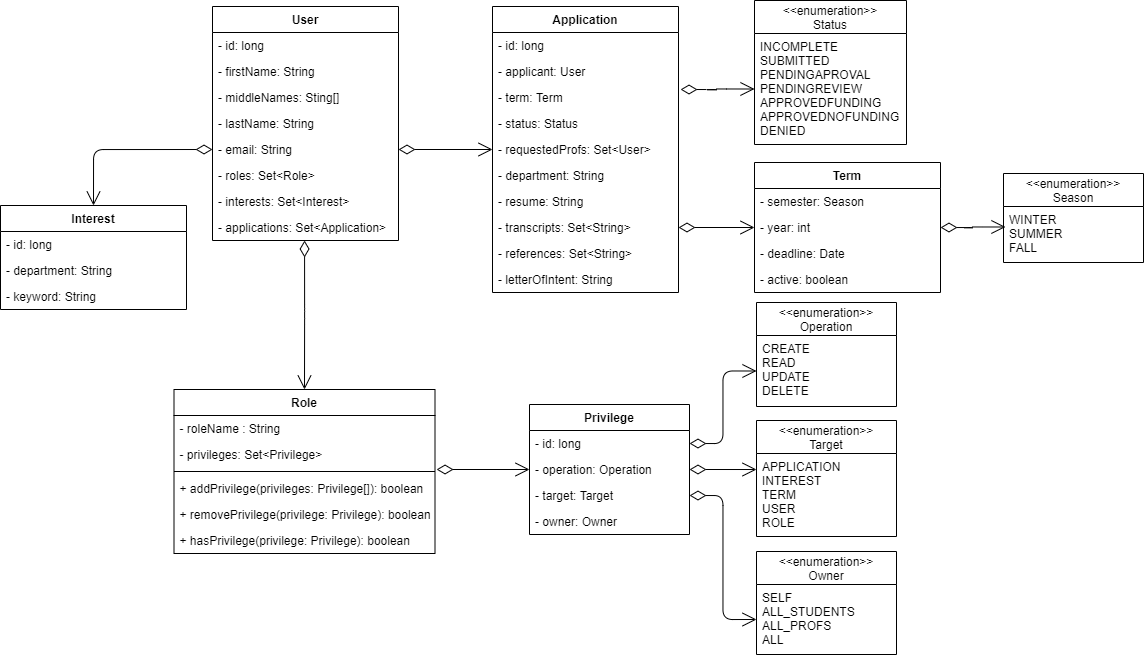

The diagram above was exported from draw.io. Its source (the exported page's mxGraphModel, read from the mxfile embedded in the PNG):
<mxGraphModel dx="2096" dy="627" grid="0" gridSize="10" guides="1" tooltips="1" connect="1" arrows="1" fold="1" page="0" pageScale="1" pageWidth="850" pageHeight="1100" math="0" shadow="0">
  <root>
    <mxCell id="0" />
    <mxCell id="1" parent="0" />
    <mxCell id="2" value="&lt;&lt;enumeration&gt;&gt;&#10;Operation" style="swimlane;fontStyle=0;childLayout=stackLayout;horizontal=1;startSize=33;fillColor=none;horizontalStack=0;resizeParent=1;resizeParentMax=0;resizeLast=0;collapsible=1;marginBottom=0;" vertex="1" parent="1">
      <mxGeometry x="188" y="337" width="140" height="104" as="geometry" />
    </mxCell>
    <mxCell id="3" value="CREATE&#10;READ&#10;UPDATE&#10;DELETE" style="text;strokeColor=none;fillColor=none;align=left;verticalAlign=top;spacingLeft=4;spacingRight=4;overflow=hidden;rotatable=0;points=[[0,0.5],[1,0.5]];portConstraint=eastwest;" vertex="1" parent="2">
      <mxGeometry y="33" width="140" height="71" as="geometry" />
    </mxCell>
    <mxCell id="4" value="Privilege" style="swimlane;fontStyle=1;align=center;verticalAlign=top;childLayout=stackLayout;horizontal=1;startSize=26;horizontalStack=0;resizeParent=1;resizeParentMax=0;resizeLast=0;collapsible=1;marginBottom=0;" vertex="1" parent="1">
      <mxGeometry x="-39" y="439" width="160" height="130" as="geometry" />
    </mxCell>
    <mxCell id="5" value="- id: long" style="text;strokeColor=none;fillColor=none;align=left;verticalAlign=top;spacingLeft=4;spacingRight=4;overflow=hidden;rotatable=0;points=[[0,0.5],[1,0.5]];portConstraint=eastwest;" vertex="1" parent="4">
      <mxGeometry y="26" width="160" height="26" as="geometry" />
    </mxCell>
    <mxCell id="6" value="- operation: Operation" style="text;strokeColor=none;fillColor=none;align=left;verticalAlign=top;spacingLeft=4;spacingRight=4;overflow=hidden;rotatable=0;points=[[0,0.5],[1,0.5]];portConstraint=eastwest;" vertex="1" parent="4">
      <mxGeometry y="52" width="160" height="26" as="geometry" />
    </mxCell>
    <mxCell id="7" value="- target: Target" style="text;strokeColor=none;fillColor=none;align=left;verticalAlign=top;spacingLeft=4;spacingRight=4;overflow=hidden;rotatable=0;points=[[0,0.5],[1,0.5]];portConstraint=eastwest;" vertex="1" parent="4">
      <mxGeometry y="78" width="160" height="26" as="geometry" />
    </mxCell>
    <mxCell id="8" value="- owner: Owner" style="text;strokeColor=none;fillColor=none;align=left;verticalAlign=top;spacingLeft=4;spacingRight=4;overflow=hidden;rotatable=0;points=[[0,0.5],[1,0.5]];portConstraint=eastwest;" vertex="1" parent="4">
      <mxGeometry y="104" width="160" height="26" as="geometry" />
    </mxCell>
    <mxCell id="9" value="&lt;&lt;enumeration&gt;&gt;&#10;Target" style="swimlane;fontStyle=0;childLayout=stackLayout;horizontal=1;startSize=33;fillColor=none;horizontalStack=0;resizeParent=1;resizeParentMax=0;resizeLast=0;collapsible=1;marginBottom=0;" vertex="1" parent="1">
      <mxGeometry x="188" y="455" width="140" height="116" as="geometry" />
    </mxCell>
    <mxCell id="10" value="APPLICATION&#10;INTEREST&#10;TERM&#10;USER&#10;ROLE" style="text;strokeColor=none;fillColor=none;align=left;verticalAlign=top;spacingLeft=4;spacingRight=4;overflow=hidden;rotatable=0;points=[[0,0.5],[1,0.5]];portConstraint=eastwest;" vertex="1" parent="9">
      <mxGeometry y="33" width="140" height="83" as="geometry" />
    </mxCell>
    <mxCell id="11" value="&lt;&lt;enumeration&gt;&gt;&#10;Owner" style="swimlane;fontStyle=0;childLayout=stackLayout;horizontal=1;startSize=33;fillColor=none;horizontalStack=0;resizeParent=1;resizeParentMax=0;resizeLast=0;collapsible=1;marginBottom=0;" vertex="1" parent="1">
      <mxGeometry x="188" y="586" width="140" height="103" as="geometry" />
    </mxCell>
    <mxCell id="12" value="SELF&#10;ALL_STUDENTS&#10;ALL_PROFS&#10;ALL" style="text;strokeColor=none;fillColor=none;align=left;verticalAlign=top;spacingLeft=4;spacingRight=4;overflow=hidden;rotatable=0;points=[[0,0.5],[1,0.5]];portConstraint=eastwest;" vertex="1" parent="11">
      <mxGeometry y="33" width="140" height="70" as="geometry" />
    </mxCell>
    <mxCell id="13" value="Role" style="swimlane;fontStyle=1;align=center;verticalAlign=top;childLayout=stackLayout;horizontal=1;startSize=26;horizontalStack=0;resizeParent=1;resizeParentMax=0;resizeLast=0;collapsible=1;marginBottom=0;" vertex="1" parent="1">
      <mxGeometry x="-394.5" y="424" width="261" height="164" as="geometry" />
    </mxCell>
    <mxCell id="14" value="- roleName : String" style="text;strokeColor=none;fillColor=none;align=left;verticalAlign=top;spacingLeft=4;spacingRight=4;overflow=hidden;rotatable=0;points=[[0,0.5],[1,0.5]];portConstraint=eastwest;" vertex="1" parent="13">
      <mxGeometry y="26" width="261" height="26" as="geometry" />
    </mxCell>
    <mxCell id="15" value="- privileges: Set&lt;Privilege&gt;" style="text;strokeColor=none;fillColor=none;align=left;verticalAlign=top;spacingLeft=4;spacingRight=4;overflow=hidden;rotatable=0;points=[[0,0.5],[1,0.5]];portConstraint=eastwest;" vertex="1" parent="13">
      <mxGeometry y="52" width="261" height="26" as="geometry" />
    </mxCell>
    <mxCell id="16" value="" style="line;strokeWidth=1;fillColor=none;align=left;verticalAlign=middle;spacingTop=-1;spacingLeft=3;spacingRight=3;rotatable=0;labelPosition=right;points=[];portConstraint=eastwest;" vertex="1" parent="13">
      <mxGeometry y="78" width="261" height="8" as="geometry" />
    </mxCell>
    <mxCell id="17" value="+ addPrivilege(privileges: Privilege[]): boolean" style="text;strokeColor=none;fillColor=none;align=left;verticalAlign=top;spacingLeft=4;spacingRight=4;overflow=hidden;rotatable=0;points=[[0,0.5],[1,0.5]];portConstraint=eastwest;" vertex="1" parent="13">
      <mxGeometry y="86" width="261" height="26" as="geometry" />
    </mxCell>
    <mxCell id="18" value="+ removePrivilege(privilege: Privilege): boolean" style="text;strokeColor=none;fillColor=none;align=left;verticalAlign=top;spacingLeft=4;spacingRight=4;overflow=hidden;rotatable=0;points=[[0,0.5],[1,0.5]];portConstraint=eastwest;" vertex="1" parent="13">
      <mxGeometry y="112" width="261" height="26" as="geometry" />
    </mxCell>
    <mxCell id="19" value="+ hasPrivilege(privilege: Privilege): boolean" style="text;strokeColor=none;fillColor=none;align=left;verticalAlign=top;spacingLeft=4;spacingRight=4;overflow=hidden;rotatable=0;points=[[0,0.5],[1,0.5]];portConstraint=eastwest;" vertex="1" parent="13">
      <mxGeometry y="138" width="261" height="26" as="geometry" />
    </mxCell>
    <mxCell id="20" value="User" style="swimlane;fontStyle=1;align=center;verticalAlign=top;childLayout=stackLayout;horizontal=1;startSize=26;horizontalStack=0;resizeParent=1;resizeParentMax=0;resizeLast=0;collapsible=1;marginBottom=0;" vertex="1" parent="1">
      <mxGeometry x="-356" y="41" width="186" height="234" as="geometry" />
    </mxCell>
    <mxCell id="21" value="- id: long" style="text;strokeColor=none;fillColor=none;align=left;verticalAlign=top;spacingLeft=4;spacingRight=4;overflow=hidden;rotatable=0;points=[[0,0.5],[1,0.5]];portConstraint=eastwest;" vertex="1" parent="20">
      <mxGeometry y="26" width="186" height="26" as="geometry" />
    </mxCell>
    <mxCell id="22" value="- firstName: String" style="text;strokeColor=none;fillColor=none;align=left;verticalAlign=top;spacingLeft=4;spacingRight=4;overflow=hidden;rotatable=0;points=[[0,0.5],[1,0.5]];portConstraint=eastwest;" vertex="1" parent="20">
      <mxGeometry y="52" width="186" height="26" as="geometry" />
    </mxCell>
    <mxCell id="23" value="- middleNames: Sting[]" style="text;strokeColor=none;fillColor=none;align=left;verticalAlign=top;spacingLeft=4;spacingRight=4;overflow=hidden;rotatable=0;points=[[0,0.5],[1,0.5]];portConstraint=eastwest;" vertex="1" parent="20">
      <mxGeometry y="78" width="186" height="26" as="geometry" />
    </mxCell>
    <mxCell id="24" value="- lastName: String" style="text;strokeColor=none;fillColor=none;align=left;verticalAlign=top;spacingLeft=4;spacingRight=4;overflow=hidden;rotatable=0;points=[[0,0.5],[1,0.5]];portConstraint=eastwest;" vertex="1" parent="20">
      <mxGeometry y="104" width="186" height="26" as="geometry" />
    </mxCell>
    <mxCell id="25" value="- email: String" style="text;strokeColor=none;fillColor=none;align=left;verticalAlign=top;spacingLeft=4;spacingRight=4;overflow=hidden;rotatable=0;points=[[0,0.5],[1,0.5]];portConstraint=eastwest;" vertex="1" parent="20">
      <mxGeometry y="130" width="186" height="26" as="geometry" />
    </mxCell>
    <mxCell id="26" value="- roles: Set&lt;Role&gt;" style="text;strokeColor=none;fillColor=none;align=left;verticalAlign=top;spacingLeft=4;spacingRight=4;overflow=hidden;rotatable=0;points=[[0,0.5],[1,0.5]];portConstraint=eastwest;" vertex="1" parent="20">
      <mxGeometry y="156" width="186" height="26" as="geometry" />
    </mxCell>
    <mxCell id="27" value="- interests: Set&lt;Interest&gt;" style="text;strokeColor=none;fillColor=none;align=left;verticalAlign=top;spacingLeft=4;spacingRight=4;overflow=hidden;rotatable=0;points=[[0,0.5],[1,0.5]];portConstraint=eastwest;" vertex="1" parent="20">
      <mxGeometry y="182" width="186" height="26" as="geometry" />
    </mxCell>
    <mxCell id="28" value="- applications: Set&lt;Application&gt;" style="text;strokeColor=none;fillColor=none;align=left;verticalAlign=top;spacingLeft=4;spacingRight=4;overflow=hidden;rotatable=0;points=[[0,0.5],[1,0.5]];portConstraint=eastwest;" vertex="1" parent="20">
      <mxGeometry y="208" width="186" height="26" as="geometry" />
    </mxCell>
    <mxCell id="29" value="Interest" style="swimlane;fontStyle=1;align=center;verticalAlign=top;childLayout=stackLayout;horizontal=1;startSize=26;horizontalStack=0;resizeParent=1;resizeParentMax=0;resizeLast=0;collapsible=1;marginBottom=0;" vertex="1" parent="1">
      <mxGeometry x="-568" y="240" width="186" height="104" as="geometry" />
    </mxCell>
    <mxCell id="30" value="- id: long" style="text;strokeColor=none;fillColor=none;align=left;verticalAlign=top;spacingLeft=4;spacingRight=4;overflow=hidden;rotatable=0;points=[[0,0.5],[1,0.5]];portConstraint=eastwest;" vertex="1" parent="29">
      <mxGeometry y="26" width="186" height="26" as="geometry" />
    </mxCell>
    <mxCell id="31" value="- department: String" style="text;strokeColor=none;fillColor=none;align=left;verticalAlign=top;spacingLeft=4;spacingRight=4;overflow=hidden;rotatable=0;points=[[0,0.5],[1,0.5]];portConstraint=eastwest;" vertex="1" parent="29">
      <mxGeometry y="52" width="186" height="26" as="geometry" />
    </mxCell>
    <mxCell id="32" value="- keyword: String" style="text;strokeColor=none;fillColor=none;align=left;verticalAlign=top;spacingLeft=4;spacingRight=4;overflow=hidden;rotatable=0;points=[[0,0.5],[1,0.5]];portConstraint=eastwest;" vertex="1" parent="29">
      <mxGeometry y="78" width="186" height="26" as="geometry" />
    </mxCell>
    <mxCell id="33" value="Application" style="swimlane;fontStyle=1;align=center;verticalAlign=top;childLayout=stackLayout;horizontal=1;startSize=26;horizontalStack=0;resizeParent=1;resizeParentMax=0;resizeLast=0;collapsible=1;marginBottom=0;" vertex="1" parent="1">
      <mxGeometry x="-76" y="41" width="186" height="286" as="geometry" />
    </mxCell>
    <mxCell id="34" value="- id: long" style="text;strokeColor=none;fillColor=none;align=left;verticalAlign=top;spacingLeft=4;spacingRight=4;overflow=hidden;rotatable=0;points=[[0,0.5],[1,0.5]];portConstraint=eastwest;" vertex="1" parent="33">
      <mxGeometry y="26" width="186" height="26" as="geometry" />
    </mxCell>
    <mxCell id="35" value="- applicant: User" style="text;strokeColor=none;fillColor=none;align=left;verticalAlign=top;spacingLeft=4;spacingRight=4;overflow=hidden;rotatable=0;points=[[0,0.5],[1,0.5]];portConstraint=eastwest;" vertex="1" parent="33">
      <mxGeometry y="52" width="186" height="26" as="geometry" />
    </mxCell>
    <mxCell id="36" value="- term: Term" style="text;strokeColor=none;fillColor=none;align=left;verticalAlign=top;spacingLeft=4;spacingRight=4;overflow=hidden;rotatable=0;points=[[0,0.5],[1,0.5]];portConstraint=eastwest;" vertex="1" parent="33">
      <mxGeometry y="78" width="186" height="26" as="geometry" />
    </mxCell>
    <mxCell id="37" value="- status: Status" style="text;strokeColor=none;fillColor=none;align=left;verticalAlign=top;spacingLeft=4;spacingRight=4;overflow=hidden;rotatable=0;points=[[0,0.5],[1,0.5]];portConstraint=eastwest;" vertex="1" parent="33">
      <mxGeometry y="104" width="186" height="26" as="geometry" />
    </mxCell>
    <mxCell id="38" value="- requestedProfs: Set&lt;User&gt;" style="text;strokeColor=none;fillColor=none;align=left;verticalAlign=top;spacingLeft=4;spacingRight=4;overflow=hidden;rotatable=0;points=[[0,0.5],[1,0.5]];portConstraint=eastwest;" vertex="1" parent="33">
      <mxGeometry y="130" width="186" height="26" as="geometry" />
    </mxCell>
    <mxCell id="39" value="- department: String" style="text;strokeColor=none;fillColor=none;align=left;verticalAlign=top;spacingLeft=4;spacingRight=4;overflow=hidden;rotatable=0;points=[[0,0.5],[1,0.5]];portConstraint=eastwest;" vertex="1" parent="33">
      <mxGeometry y="156" width="186" height="26" as="geometry" />
    </mxCell>
    <mxCell id="40" value="- resume: String" style="text;strokeColor=none;fillColor=none;align=left;verticalAlign=top;spacingLeft=4;spacingRight=4;overflow=hidden;rotatable=0;points=[[0,0.5],[1,0.5]];portConstraint=eastwest;" vertex="1" parent="33">
      <mxGeometry y="182" width="186" height="26" as="geometry" />
    </mxCell>
    <mxCell id="41" value="- transcripts: Set&lt;String&gt;" style="text;strokeColor=none;fillColor=none;align=left;verticalAlign=top;spacingLeft=4;spacingRight=4;overflow=hidden;rotatable=0;points=[[0,0.5],[1,0.5]];portConstraint=eastwest;" vertex="1" parent="33">
      <mxGeometry y="208" width="186" height="26" as="geometry" />
    </mxCell>
    <mxCell id="42" value="- references: Set&lt;String&gt;" style="text;strokeColor=none;fillColor=none;align=left;verticalAlign=top;spacingLeft=4;spacingRight=4;overflow=hidden;rotatable=0;points=[[0,0.5],[1,0.5]];portConstraint=eastwest;" vertex="1" parent="33">
      <mxGeometry y="234" width="186" height="26" as="geometry" />
    </mxCell>
    <mxCell id="43" value="- letterOfIntent: String" style="text;strokeColor=none;fillColor=none;align=left;verticalAlign=top;spacingLeft=4;spacingRight=4;overflow=hidden;rotatable=0;points=[[0,0.5],[1,0.5]];portConstraint=eastwest;" vertex="1" parent="33">
      <mxGeometry y="260" width="186" height="26" as="geometry" />
    </mxCell>
    <mxCell id="44" value="" style="endArrow=open;html=1;endSize=12;startArrow=diamondThin;startSize=14;startFill=0;edgeStyle=orthogonalEdgeStyle;align=left;verticalAlign=bottom;exitX=1;exitY=0.5;exitDx=0;exitDy=0;entryX=0;entryY=0.5;entryDx=0;entryDy=0;" edge="1" source="41" target="54" parent="1">
      <mxGeometry x="-1" y="3" relative="1" as="geometry">
        <mxPoint x="330" y="1" as="sourcePoint" />
        <mxPoint x="490" y="1" as="targetPoint" />
      </mxGeometry>
    </mxCell>
    <mxCell id="45" value="" style="endArrow=open;html=1;endSize=12;startArrow=diamondThin;startSize=14;startFill=0;edgeStyle=orthogonalEdgeStyle;align=left;verticalAlign=bottom;exitX=0;exitY=0.5;exitDx=0;exitDy=0;entryX=0.5;entryY=0;entryDx=0;entryDy=0;" edge="1" source="25" target="29" parent="1">
      <mxGeometry x="-1" y="3" relative="1" as="geometry">
        <mxPoint x="-199.00000000000023" y="347.9999999999999" as="sourcePoint" />
        <mxPoint x="-115" y="347.9999999999999" as="targetPoint" />
      </mxGeometry>
    </mxCell>
    <mxCell id="46" value="" style="endArrow=open;html=1;endSize=12;startArrow=diamondThin;startSize=14;startFill=0;edgeStyle=orthogonalEdgeStyle;align=left;verticalAlign=bottom;exitX=0.495;exitY=1;exitDx=0;exitDy=0;entryX=0.5;entryY=0;entryDx=0;entryDy=0;exitPerimeter=0;" edge="1" source="28" target="13" parent="1">
      <mxGeometry x="-1" y="3" relative="1" as="geometry">
        <mxPoint x="-346" y="194" as="sourcePoint" />
        <mxPoint x="-465" y="250" as="targetPoint" />
      </mxGeometry>
    </mxCell>
    <mxCell id="47" value="" style="endArrow=open;html=1;endSize=12;startArrow=diamondThin;startSize=14;startFill=0;edgeStyle=orthogonalEdgeStyle;align=left;verticalAlign=bottom;entryX=0;entryY=0.5;entryDx=0;entryDy=0;exitX=1;exitY=0.5;exitDx=0;exitDy=0;" edge="1" source="25" target="38" parent="1">
      <mxGeometry x="-1" y="3" relative="1" as="geometry">
        <mxPoint x="-154" y="202" as="sourcePoint" />
        <mxPoint x="-254" y="434" as="targetPoint" />
      </mxGeometry>
    </mxCell>
    <mxCell id="48" value="" style="endArrow=open;html=1;endSize=12;startArrow=diamondThin;startSize=14;startFill=0;edgeStyle=orthogonalEdgeStyle;align=left;verticalAlign=bottom;entryX=0;entryY=0.5;entryDx=0;entryDy=0;exitX=1.006;exitY=1.077;exitDx=0;exitDy=0;exitPerimeter=0;" edge="1" source="15" target="6" parent="1">
      <mxGeometry x="-1" y="3" relative="1" as="geometry">
        <mxPoint x="-101" y="455" as="sourcePoint" />
        <mxPoint x="-66" y="194" as="targetPoint" />
      </mxGeometry>
    </mxCell>
    <mxCell id="49" value="" style="endArrow=open;html=1;endSize=12;startArrow=diamondThin;startSize=14;startFill=0;edgeStyle=orthogonalEdgeStyle;align=left;verticalAlign=bottom;entryX=0;entryY=0.5;entryDx=0;entryDy=0;exitX=1;exitY=0.5;exitDx=0;exitDy=0;" edge="1" source="5" target="3" parent="1">
      <mxGeometry x="-1" y="3" relative="1" as="geometry">
        <mxPoint x="-121.93399999999997" y="514.002" as="sourcePoint" />
        <mxPoint x="-29" y="514" as="targetPoint" />
      </mxGeometry>
    </mxCell>
    <mxCell id="50" value="" style="endArrow=open;html=1;endSize=12;startArrow=diamondThin;startSize=14;startFill=0;edgeStyle=orthogonalEdgeStyle;align=left;verticalAlign=bottom;exitX=1;exitY=0.5;exitDx=0;exitDy=0;entryX=0;entryY=0.193;entryDx=0;entryDy=0;entryPerimeter=0;" edge="1" source="6" target="10" parent="1">
      <mxGeometry x="-1" y="3" relative="1" as="geometry">
        <mxPoint x="131" y="514" as="sourcePoint" />
        <mxPoint x="169" y="530" as="targetPoint" />
      </mxGeometry>
    </mxCell>
    <mxCell id="51" value="" style="endArrow=open;html=1;endSize=12;startArrow=diamondThin;startSize=14;startFill=0;edgeStyle=orthogonalEdgeStyle;align=left;verticalAlign=bottom;entryX=0;entryY=0.5;entryDx=0;entryDy=0;exitX=1;exitY=0.5;exitDx=0;exitDy=0;" edge="1" source="7" target="12" parent="1">
      <mxGeometry x="-1" y="3" relative="1" as="geometry">
        <mxPoint x="141" y="524" as="sourcePoint" />
        <mxPoint x="208" y="425.5" as="targetPoint" />
      </mxGeometry>
    </mxCell>
    <mxCell id="52" value="Term" style="swimlane;fontStyle=1;align=center;verticalAlign=top;childLayout=stackLayout;horizontal=1;startSize=26;horizontalStack=0;resizeParent=1;resizeParentMax=0;resizeLast=0;collapsible=1;marginBottom=0;" vertex="1" parent="1">
      <mxGeometry x="186" y="197" width="186" height="130" as="geometry" />
    </mxCell>
    <mxCell id="53" value="- semester: Season" style="text;strokeColor=none;fillColor=none;align=left;verticalAlign=top;spacingLeft=4;spacingRight=4;overflow=hidden;rotatable=0;points=[[0,0.5],[1,0.5]];portConstraint=eastwest;" vertex="1" parent="52">
      <mxGeometry y="26" width="186" height="26" as="geometry" />
    </mxCell>
    <mxCell id="54" value="- year: int" style="text;strokeColor=none;fillColor=none;align=left;verticalAlign=top;spacingLeft=4;spacingRight=4;overflow=hidden;rotatable=0;points=[[0,0.5],[1,0.5]];portConstraint=eastwest;" vertex="1" parent="52">
      <mxGeometry y="52" width="186" height="26" as="geometry" />
    </mxCell>
    <mxCell id="55" value="- deadline: Date" style="text;strokeColor=none;fillColor=none;align=left;verticalAlign=top;spacingLeft=4;spacingRight=4;overflow=hidden;rotatable=0;points=[[0,0.5],[1,0.5]];portConstraint=eastwest;" vertex="1" parent="52">
      <mxGeometry y="78" width="186" height="26" as="geometry" />
    </mxCell>
    <mxCell id="56" value="- active: boolean" style="text;strokeColor=none;fillColor=none;align=left;verticalAlign=top;spacingLeft=4;spacingRight=4;overflow=hidden;rotatable=0;points=[[0,0.5],[1,0.5]];portConstraint=eastwest;" vertex="1" parent="52">
      <mxGeometry y="104" width="186" height="26" as="geometry" />
    </mxCell>
    <mxCell id="57" value="" style="endArrow=open;html=1;endSize=12;startArrow=diamondThin;startSize=14;startFill=0;edgeStyle=orthogonalEdgeStyle;align=left;verticalAlign=bottom;exitX=1;exitY=0.5;exitDx=0;exitDy=0;entryX=0.014;entryY=0.366;entryDx=0;entryDy=0;entryPerimeter=0;" edge="1" source="54" target="59" parent="1">
      <mxGeometry x="-1" y="3" relative="1" as="geometry">
        <mxPoint x="120" y="272" as="sourcePoint" />
        <mxPoint x="196" y="272" as="targetPoint" />
      </mxGeometry>
    </mxCell>
    <mxCell id="58" value="&lt;&lt;enumeration&gt;&gt;&#10;Season" style="swimlane;fontStyle=0;childLayout=stackLayout;horizontal=1;startSize=33;fillColor=none;horizontalStack=0;resizeParent=1;resizeParentMax=0;resizeLast=0;collapsible=1;marginBottom=0;" vertex="1" parent="1">
      <mxGeometry x="435" y="208" width="140" height="89" as="geometry" />
    </mxCell>
    <mxCell id="59" value="WINTER&#10;SUMMER&#10;FALL" style="text;strokeColor=none;fillColor=none;align=left;verticalAlign=top;spacingLeft=4;spacingRight=4;overflow=hidden;rotatable=0;points=[[0,0.5],[1,0.5]];portConstraint=eastwest;" vertex="1" parent="58">
      <mxGeometry y="33" width="140" height="56" as="geometry" />
    </mxCell>
    <mxCell id="60" value="" style="endArrow=open;html=1;endSize=12;startArrow=diamondThin;startSize=14;startFill=0;edgeStyle=orthogonalEdgeStyle;align=left;verticalAlign=bottom;exitX=1.011;exitY=0.192;exitDx=0;exitDy=0;entryX=0;entryY=0.5;entryDx=0;entryDy=0;exitPerimeter=0;" edge="1" source="36" target="62" parent="1">
      <mxGeometry x="-1" y="3" relative="1" as="geometry">
        <mxPoint x="382" y="272" as="sourcePoint" />
        <mxPoint x="446.96000000000004" y="271.496" as="targetPoint" />
      </mxGeometry>
    </mxCell>
    <mxCell id="61" value="&lt;&lt;enumeration&gt;&gt;&#10;Status" style="swimlane;fontStyle=0;childLayout=stackLayout;horizontal=1;startSize=33;fillColor=none;horizontalStack=0;resizeParent=1;resizeParentMax=0;resizeLast=0;collapsible=1;marginBottom=0;" vertex="1" parent="1">
      <mxGeometry x="186" y="35" width="152" height="144" as="geometry" />
    </mxCell>
    <mxCell id="62" value="INCOMPLETE&#10;SUBMITTED&#10;PENDINGAPROVAL&#10;PENDINGREVIEW&#10;APPROVEDFUNDING&#10;APPROVEDNOFUNDING&#10;DENIED" style="text;strokeColor=none;fillColor=none;align=left;verticalAlign=top;spacingLeft=4;spacingRight=4;overflow=hidden;rotatable=0;points=[[0,0.5],[1,0.5]];portConstraint=eastwest;" vertex="1" parent="61">
      <mxGeometry y="33" width="152" height="111" as="geometry" />
    </mxCell>
  </root>
</mxGraphModel>